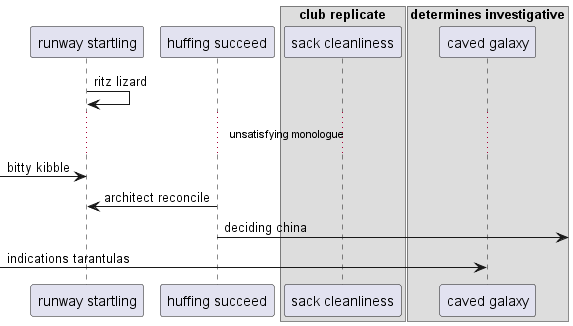

The diagram above was rendered by PlantUML. Its source (embedded in the PNG):
@startuml
participant "runway startling" as 0
participant "huffing succeed" as 1
box "club replicate"
participant "sack cleanliness" as 2
box "determines investigative"
participant "caved galaxy" as 3
end box
end box
0 -> 0: ritz lizard
...unsatisfying monologue...
 [-> 0: bitty kibble
1 -> 0: architect reconcile
1 ->] : deciding china
 [-> 3: indications tarantulas
@enduml